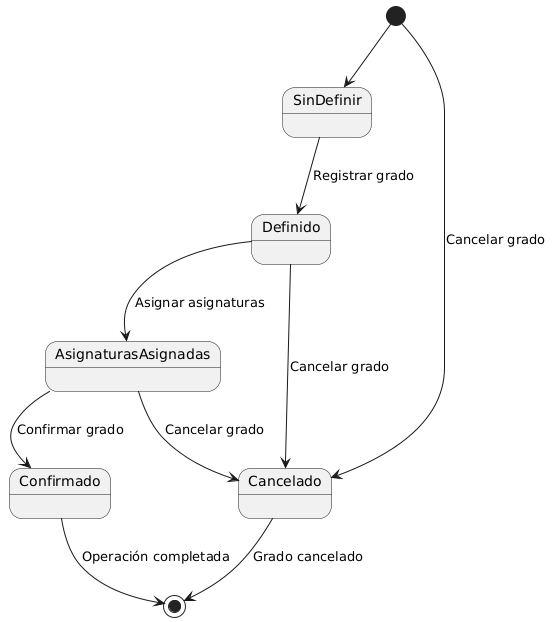

The diagram above was rendered by PlantUML. Its source (embedded in the PNG):
@startuml
' Diagrama de estados para Grado
state "SinDefinir" as SinDefinir_Grado
state "Definido" as Definido_Grado
state "AsignaturasAsignadas" as AsignaturasAsignadas
state "Confirmado" as Confirmado_Grado
state "Cancelado" as Cancelado_Grado

[*] --> SinDefinir_Grado
SinDefinir_Grado --> Definido_Grado : Registrar grado
Definido_Grado --> AsignaturasAsignadas : Asignar asignaturas
AsignaturasAsignadas --> Confirmado_Grado : Confirmar grado
Definido_Grado --> Cancelado_Grado : Cancelar grado
AsignaturasAsignadas --> Cancelado_Grado : Cancelar grado
[*] --> Cancelado_Grado : Cancelar grado
Confirmado_Grado --> [*] : Operación completada
Cancelado_Grado --> [*] : Grado cancelado
@enduml